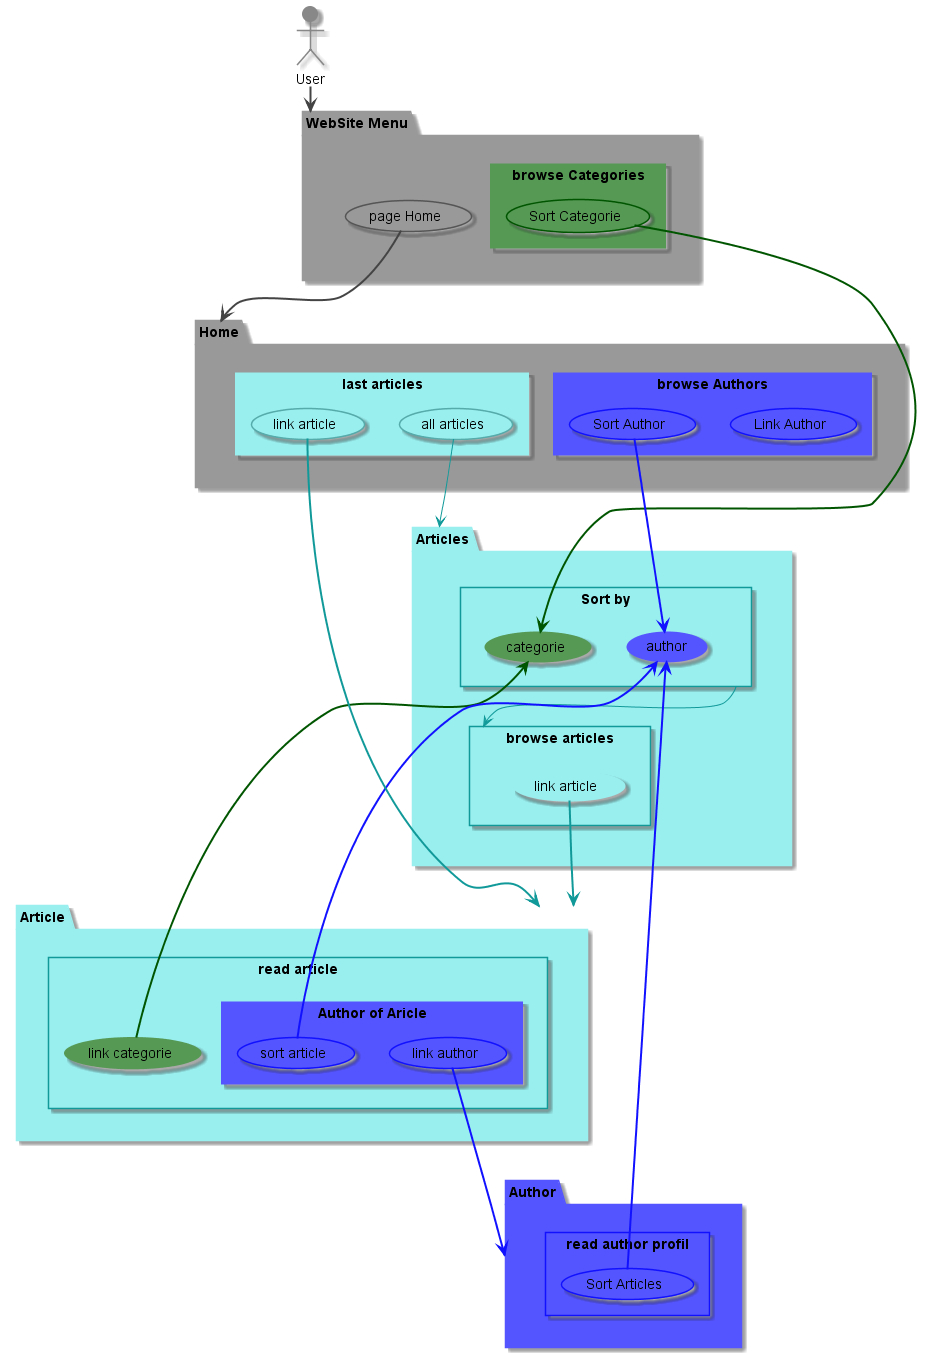

The diagram above was rendered by PlantUML. Its source (embedded in the PNG):
@startuml

top to bottom direction

actor User #888;line:888;

package "WebSite Menu" as WebSite #999;line:999; {
    rectangle "browse Categories" #595;line:595; {
        usecase "Sort Categorie" as SortCategories #595;line:050;
    }
    usecase "page Home" as PageHome #999;line:555;
}
User ==> WebSite #line:444;

package Home #999;line:999; {
    rectangle "browse Authors" #55F;line:55F; {
        usecase "Link Author" as LinkAuthors #55F;line:11F;
        usecase "Sort Author" as SortAuthors #55F;line:11F;
    }
    rectangle "last articles" #9EE;line:9EE; {
        usecase "all articles" as AllArticles #9EE;line:5AA;
        usecase "link article" as LinkLastArticle #9EE;line:5AA;
    }
}
PageHome ==> Home #line:444;

package Articles #9EE;line:9EE; {
    rectangle "Sort by" as SortBy #9EE;line:199; {
        usecase "categorie" as SortByCategorie #595;line:595;
        usecase "author" as SortByAuthor #55F;line:55F;
    }
    SortCategories ==> SortByCategorie #line:050;
    SortAuthors ==> SortByAuthor #line:11F;

    rectangle "browse articles" as BrowseArticles #9EE;line:199; {
        usecase "link article" as LinkBrowseArticle #9EE;line:9EE;
    }
    SortBy --> BrowseArticles #line:199;
}
AllArticles --> Articles #line:199;

package Article #9EE;line:9EE; {
    rectangle "read article" #9EE;line:199; {
        usecase "link categorie" as SortArticleCategorie #595;line:595;
        SortByCategorie <== SortArticleCategorie #line:050;

        rectangle "Author of Aricle" #55F;line:55F; {
            usecase "link author" as LinkArticleAuthor #55F;line:11F;
            usecase "sort article" as SortArticlesAuthor #55F;line:11F;
            SortByAuthor <== SortArticlesAuthor #line:11F;
        }
    }
}
LinkLastArticle ==> Article #line:199;
LinkBrowseArticle ==> Article #line:199;

package Author #55F;line:55F; {
    rectangle "read author profil" #55F;line:11F; {
        usecase "Sort Articles" as SortAuthorArticles #55F;line:11F;
        SortByAuthor <== SortAuthorArticles #line:11F;
    }
}
LinkArticleAuthor ==> Author #line:11F;

@enduml